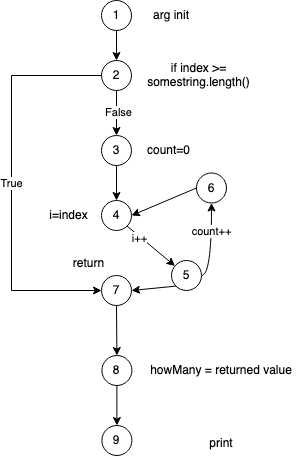

The diagram above was exported from draw.io. Its source (the exported page's mxGraphModel, read from the mxfile embedded in the PNG):
<mxGraphModel dx="788" dy="489" grid="1" gridSize="10" guides="1" tooltips="1" connect="1" arrows="1" fold="1" page="1" pageScale="1" pageWidth="850" pageHeight="1100" math="0" shadow="0">
  <root>
    <mxCell id="0" />
    <mxCell id="1" parent="0" />
    <mxCell id="bSHE4OofqjsOAy8CAxFs-7" style="edgeStyle=orthogonalEdgeStyle;rounded=0;orthogonalLoop=1;jettySize=auto;html=1;exitX=0.5;exitY=1;exitDx=0;exitDy=0;" edge="1" parent="1" source="bSHE4OofqjsOAy8CAxFs-2" target="bSHE4OofqjsOAy8CAxFs-8">
      <mxGeometry relative="1" as="geometry">
        <mxPoint x="425.4000000000001" y="210" as="targetPoint" />
      </mxGeometry>
    </mxCell>
    <mxCell id="bSHE4OofqjsOAy8CAxFs-2" value="1" style="ellipse;whiteSpace=wrap;html=1;aspect=fixed;" vertex="1" parent="1">
      <mxGeometry x="410" y="110" width="30" height="30" as="geometry" />
    </mxCell>
    <mxCell id="bSHE4OofqjsOAy8CAxFs-11" value="True" style="rounded=0;orthogonalLoop=1;jettySize=auto;html=1;exitX=0;exitY=0.5;exitDx=0;exitDy=0;entryX=0;entryY=0.5;entryDx=0;entryDy=0;" edge="1" parent="1" source="bSHE4OofqjsOAy8CAxFs-8" target="bSHE4OofqjsOAy8CAxFs-32">
      <mxGeometry relative="1" as="geometry">
        <mxPoint x="380" y="390" as="targetPoint" />
        <Array as="points">
          <mxPoint x="320" y="185" />
          <mxPoint x="320" y="400" />
        </Array>
      </mxGeometry>
    </mxCell>
    <mxCell id="bSHE4OofqjsOAy8CAxFs-13" style="edgeStyle=none;rounded=0;orthogonalLoop=1;jettySize=auto;html=1;exitX=0.5;exitY=1;exitDx=0;exitDy=0;" edge="1" parent="1" source="bSHE4OofqjsOAy8CAxFs-8" target="bSHE4OofqjsOAy8CAxFs-14">
      <mxGeometry relative="1" as="geometry">
        <mxPoint x="470" y="250" as="targetPoint" />
      </mxGeometry>
    </mxCell>
    <mxCell id="bSHE4OofqjsOAy8CAxFs-16" value="False" style="edgeLabel;html=1;align=center;verticalAlign=middle;resizable=0;points=[];" vertex="1" connectable="0" parent="bSHE4OofqjsOAy8CAxFs-13">
      <mxGeometry x="-0.0341" y="2" relative="1" as="geometry">
        <mxPoint as="offset" />
      </mxGeometry>
    </mxCell>
    <mxCell id="bSHE4OofqjsOAy8CAxFs-8" value="&lt;div&gt;2&lt;/div&gt;" style="ellipse;whiteSpace=wrap;html=1;aspect=fixed;" vertex="1" parent="1">
      <mxGeometry x="410.0000000000001" y="170" width="30" height="30" as="geometry" />
    </mxCell>
    <mxCell id="bSHE4OofqjsOAy8CAxFs-9" value="arg init" style="text;html=1;strokeColor=none;fillColor=none;align=center;verticalAlign=middle;whiteSpace=wrap;rounded=0;" vertex="1" parent="1">
      <mxGeometry x="450" y="110" width="60" height="30" as="geometry" />
    </mxCell>
    <mxCell id="bSHE4OofqjsOAy8CAxFs-10" value="if index &amp;gt;= somestring.length()" style="text;html=1;strokeColor=none;fillColor=none;align=center;verticalAlign=middle;whiteSpace=wrap;rounded=0;" vertex="1" parent="1">
      <mxGeometry x="450" y="165" width="115" height="40" as="geometry" />
    </mxCell>
    <mxCell id="bSHE4OofqjsOAy8CAxFs-21" value="" style="edgeStyle=none;rounded=0;orthogonalLoop=1;jettySize=auto;html=1;" edge="1" parent="1" source="bSHE4OofqjsOAy8CAxFs-14" target="bSHE4OofqjsOAy8CAxFs-19">
      <mxGeometry relative="1" as="geometry" />
    </mxCell>
    <mxCell id="bSHE4OofqjsOAy8CAxFs-14" value="&lt;div&gt;3&lt;/div&gt;" style="ellipse;whiteSpace=wrap;html=1;aspect=fixed;" vertex="1" parent="1">
      <mxGeometry x="410" y="245" width="30" height="30" as="geometry" />
    </mxCell>
    <mxCell id="bSHE4OofqjsOAy8CAxFs-15" value="count=0" style="text;html=1;strokeColor=none;fillColor=none;align=center;verticalAlign=middle;whiteSpace=wrap;rounded=0;" vertex="1" parent="1">
      <mxGeometry x="450" y="247.5" width="55" height="25" as="geometry" />
    </mxCell>
    <mxCell id="bSHE4OofqjsOAy8CAxFs-23" style="edgeStyle=none;rounded=0;orthogonalLoop=1;jettySize=auto;html=1;exitX=1;exitY=1;exitDx=0;exitDy=0;" edge="1" parent="1" source="bSHE4OofqjsOAy8CAxFs-19" target="bSHE4OofqjsOAy8CAxFs-24">
      <mxGeometry relative="1" as="geometry">
        <mxPoint x="480" y="370" as="targetPoint" />
      </mxGeometry>
    </mxCell>
    <mxCell id="bSHE4OofqjsOAy8CAxFs-26" value="i++" style="edgeLabel;html=1;align=center;verticalAlign=middle;resizable=0;points=[];" vertex="1" connectable="0" parent="bSHE4OofqjsOAy8CAxFs-23">
      <mxGeometry x="-0.454" y="-2" relative="1" as="geometry">
        <mxPoint as="offset" />
      </mxGeometry>
    </mxCell>
    <mxCell id="bSHE4OofqjsOAy8CAxFs-19" value="&lt;div&gt;4&lt;/div&gt;" style="ellipse;whiteSpace=wrap;html=1;aspect=fixed;" vertex="1" parent="1">
      <mxGeometry x="410" y="310" width="30" height="30" as="geometry" />
    </mxCell>
    <mxCell id="bSHE4OofqjsOAy8CAxFs-22" value="i=index" style="text;html=1;strokeColor=none;fillColor=none;align=center;verticalAlign=middle;whiteSpace=wrap;rounded=0;" vertex="1" parent="1">
      <mxGeometry x="350" y="312.5" width="55" height="25" as="geometry" />
    </mxCell>
    <mxCell id="bSHE4OofqjsOAy8CAxFs-29" style="edgeStyle=orthogonalEdgeStyle;curved=1;rounded=0;orthogonalLoop=1;jettySize=auto;html=1;exitX=1;exitY=0.5;exitDx=0;exitDy=0;entryX=0.5;entryY=1;entryDx=0;entryDy=0;" edge="1" parent="1" source="bSHE4OofqjsOAy8CAxFs-24" target="bSHE4OofqjsOAy8CAxFs-27">
      <mxGeometry relative="1" as="geometry">
        <Array as="points">
          <mxPoint x="520" y="385" />
        </Array>
      </mxGeometry>
    </mxCell>
    <mxCell id="bSHE4OofqjsOAy8CAxFs-31" value="count++" style="edgeLabel;html=1;align=center;verticalAlign=middle;resizable=0;points=[];" vertex="1" connectable="0" parent="bSHE4OofqjsOAy8CAxFs-29">
      <mxGeometry x="-0.191" y="2" relative="1" as="geometry">
        <mxPoint x="2" y="-21" as="offset" />
      </mxGeometry>
    </mxCell>
    <mxCell id="bSHE4OofqjsOAy8CAxFs-33" style="rounded=0;orthogonalLoop=1;jettySize=auto;html=1;exitX=0;exitY=1;exitDx=0;exitDy=0;entryX=1;entryY=0.5;entryDx=0;entryDy=0;" edge="1" parent="1" source="bSHE4OofqjsOAy8CAxFs-24" target="bSHE4OofqjsOAy8CAxFs-32">
      <mxGeometry relative="1" as="geometry" />
    </mxCell>
    <mxCell id="bSHE4OofqjsOAy8CAxFs-24" value="5" style="ellipse;whiteSpace=wrap;html=1;aspect=fixed;" vertex="1" parent="1">
      <mxGeometry x="480" y="370" width="30" height="30" as="geometry" />
    </mxCell>
    <mxCell id="bSHE4OofqjsOAy8CAxFs-30" style="rounded=0;orthogonalLoop=1;jettySize=auto;html=1;exitX=0;exitY=0.5;exitDx=0;exitDy=0;entryX=1;entryY=0.5;entryDx=0;entryDy=0;" edge="1" parent="1" source="bSHE4OofqjsOAy8CAxFs-27" target="bSHE4OofqjsOAy8CAxFs-19">
      <mxGeometry relative="1" as="geometry" />
    </mxCell>
    <mxCell id="bSHE4OofqjsOAy8CAxFs-27" value="6" style="ellipse;whiteSpace=wrap;html=1;aspect=fixed;" vertex="1" parent="1">
      <mxGeometry x="505" y="282.5" width="30" height="30" as="geometry" />
    </mxCell>
    <mxCell id="bSHE4OofqjsOAy8CAxFs-35" style="edgeStyle=none;rounded=0;orthogonalLoop=1;jettySize=auto;html=1;exitX=0.5;exitY=1;exitDx=0;exitDy=0;" edge="1" parent="1" source="bSHE4OofqjsOAy8CAxFs-32" target="bSHE4OofqjsOAy8CAxFs-36">
      <mxGeometry relative="1" as="geometry">
        <mxPoint x="425.4000000000001" y="480" as="targetPoint" />
      </mxGeometry>
    </mxCell>
    <mxCell id="bSHE4OofqjsOAy8CAxFs-32" value="7" style="ellipse;whiteSpace=wrap;html=1;aspect=fixed;" vertex="1" parent="1">
      <mxGeometry x="410" y="385" width="30" height="30" as="geometry" />
    </mxCell>
    <mxCell id="bSHE4OofqjsOAy8CAxFs-34" value="return" style="text;html=1;strokeColor=none;fillColor=none;align=center;verticalAlign=middle;whiteSpace=wrap;rounded=0;" vertex="1" parent="1">
      <mxGeometry x="370" y="360" width="55" height="25" as="geometry" />
    </mxCell>
    <mxCell id="bSHE4OofqjsOAy8CAxFs-38" style="edgeStyle=none;rounded=0;orthogonalLoop=1;jettySize=auto;html=1;exitX=0.5;exitY=1;exitDx=0;exitDy=0;" edge="1" parent="1" source="bSHE4OofqjsOAy8CAxFs-36" target="bSHE4OofqjsOAy8CAxFs-39">
      <mxGeometry relative="1" as="geometry">
        <mxPoint x="425.4000000000001" y="560" as="targetPoint" />
      </mxGeometry>
    </mxCell>
    <mxCell id="bSHE4OofqjsOAy8CAxFs-36" value="8" style="ellipse;whiteSpace=wrap;html=1;aspect=fixed;" vertex="1" parent="1">
      <mxGeometry x="410.4000000000001" y="465" width="30" height="30" as="geometry" />
    </mxCell>
    <mxCell id="bSHE4OofqjsOAy8CAxFs-37" value="howMany = returned value" style="text;html=1;strokeColor=none;fillColor=none;align=center;verticalAlign=middle;whiteSpace=wrap;rounded=0;" vertex="1" parent="1">
      <mxGeometry x="450" y="467.5" width="160" height="25" as="geometry" />
    </mxCell>
    <mxCell id="bSHE4OofqjsOAy8CAxFs-39" value="9" style="ellipse;whiteSpace=wrap;html=1;aspect=fixed;" vertex="1" parent="1">
      <mxGeometry x="410.4000000000001" y="535" width="30" height="30" as="geometry" />
    </mxCell>
    <mxCell id="bSHE4OofqjsOAy8CAxFs-40" value="print" style="text;html=1;strokeColor=none;fillColor=none;align=center;verticalAlign=middle;whiteSpace=wrap;rounded=0;" vertex="1" parent="1">
      <mxGeometry x="450" y="540" width="160" height="25" as="geometry" />
    </mxCell>
  </root>
</mxGraphModel>